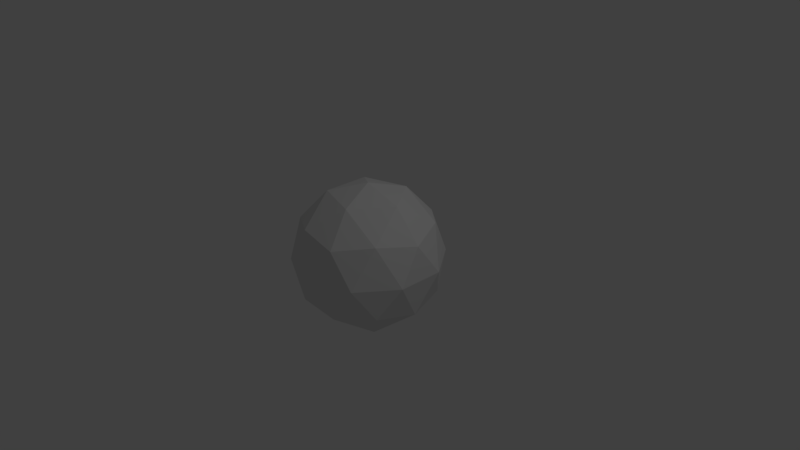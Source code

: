 # Source: Boulder.blend  (saved by Blender 2.78.0; exported with 4.5.12 LTS)
import bpy
from mathutils import Matrix  # noqa: F401  (used for matrix-valued properties, if any)

bpy.ops.wm.read_factory_settings(use_empty=True)
scene = bpy.context.scene
scene.name = 'Scene'

# ---- collections
col_collection_1 = bpy.data.collections.new('Collection 1'); scene.collection.children.link(col_collection_1)

# ---- world
world_world = bpy.data.worlds.new('World'); scene.world = world_world
world_world.color = (0.05088, 0.05088, 0.05088)
world_world.use_sun_shadow = False
world_world.sun_shadow_jitter_overblur = 0.0
world_world.cycles.sampling_method = 'MANUAL'

# ---- cameras
cam_camera = bpy.data.cameras.new('Camera')
cam_camera.clip_end = 100.0
cam_camera.lens = 35.0
cam_camera.sensor_width = 32.0
cam_camera.sensor_height = 18.0
cam_camera.ortho_scale = 7.314
cam_camera.dof.focus_distance = 0.0
cam_camera.dof.aperture_fstop = 128.0

# ---- lights
light_lamp = bpy.data.lights.new('Lamp', 'POINT')
light_lamp.transmission_factor = 0.0
light_lamp.cutoff_distance = 30.0
light_lamp.energy = 100.0
light_lamp.shadow_buffer_clip_start = 1.001
light_lamp.shadow_soft_size = 0.1
light_lamp.shadow_maximum_resolution = 0.006
light_lamp.use_absolute_resolution = True

# ---- meshes
me_icosphere = bpy.data.meshes.new('Icosphere')
me_icosphere.from_pydata([(0.0, 0.0, -1.0), (0.7236, -0.5257, -0.4472), (-0.2764, -0.8506, -0.4472), (-0.8944, 0.0, -0.4472), (-0.2764, 0.8506, -0.4472), (0.7236, 0.5257, -0.4472), (0.2764, -0.8506, 0.4472), (-0.7236, -0.5257, 0.4472), (-0.7236, 0.5257, 0.4472), (0.2764, 0.8506, 0.4472), (0.8944, 0.0, 0.4472), (0.0, 0.0, 1.0), (-0.1625, -0.5, -0.8507), (0.4253, -0.309, -0.8507), (0.2629, -0.809, -0.5257), (0.8506, 0.0, -0.5257), (0.4253, 0.309, -0.8507), (-0.5257, 0.0, -0.8507), (-0.6882, -0.5, -0.5257), (-0.1625, 0.5, -0.8507), (-0.6882, 0.5, -0.5257), (0.2629, 0.809, -0.5257), (0.9511, -0.309, 0.0), (0.9511, 0.309, 0.0), (0.0, -1.0, 0.0), (0.5878, -0.809, 0.0), (-0.9511, -0.309, 0.0), (-0.5878, -0.809, 0.0), (-0.5878, 0.809, 0.0), (-0.9511, 0.309, 0.0), (0.5878, 0.809, 0.0), (0.0, 1.0, 0.0), (0.6882, -0.5, 0.5257), (-0.2629, -0.809, 0.5257), (-0.8506, 0.0, 0.5257), (-0.2629, 0.809, 0.5257), (0.6882, 0.5, 0.5257), (0.1625, -0.5, 0.8507), (0.5257, 0.0, 0.8507), (-0.4253, -0.309, 0.8507), (-0.4253, 0.309, 0.8507), (0.1625, 0.5, 0.8507)], [], [(0, 13, 12), (1, 13, 15), (0, 12, 17), (0, 17, 19), (0, 19, 16), (1, 15, 22), (2, 14, 24), (3, 18, 26), (4, 20, 28), (5, 21, 30), (1, 22, 25), (2, 24, 27), (3, 26, 29), (4, 28, 31), (5, 30, 23), (6, 32, 37), (7, 33, 39), (8, 34, 40), (9, 35, 41), (10, 36, 38), (38, 41, 11), (38, 36, 41), (36, 9, 41), (41, 40, 11), (41, 35, 40), (35, 8, 40), (40, 39, 11), (40, 34, 39), (34, 7, 39), (39, 37, 11), (39, 33, 37), (33, 6, 37), (37, 38, 11), (37, 32, 38), (32, 10, 38), (23, 36, 10), (23, 30, 36), (30, 9, 36), (31, 35, 9), (31, 28, 35), (28, 8, 35), (29, 34, 8), (29, 26, 34), (26, 7, 34), (27, 33, 7), (27, 24, 33), (24, 6, 33), (25, 32, 6), (25, 22, 32), (22, 10, 32), (30, 31, 9), (30, 21, 31), (21, 4, 31), (28, 29, 8), (28, 20, 29), (20, 3, 29), (26, 27, 7), (26, 18, 27), (18, 2, 27), (24, 25, 6), (24, 14, 25), (14, 1, 25), (22, 23, 10), (22, 15, 23), (15, 5, 23), (16, 21, 5), (16, 19, 21), (19, 4, 21), (19, 20, 4), (19, 17, 20), (17, 3, 20), (17, 18, 3), (17, 12, 18), (12, 2, 18), (15, 16, 5), (15, 13, 16), (13, 0, 16), (12, 14, 2), (12, 13, 14), (13, 1, 14)])
me_icosphere.use_remesh_preserve_volume = False
me_icosphere.use_remesh_preserve_attributes = False
me_icosphere.use_mirror_vertex_groups = False
me_icosphere.update()

# ---- objects
ob_icosphere = bpy.data.objects.new('Icosphere', me_icosphere)
ob_lamp = bpy.data.objects.new('Lamp', light_lamp)
ob_camera = bpy.data.objects.new('Camera', cam_camera)

# ---- transforms, parenting, visibility, modifiers, constraints
ob_icosphere.location = (0.0, 0.0, 0.0)
ob_icosphere.lineart.crease_threshold = 0.0
ob_lamp.location = (4.076, 1.005, 5.904)
ob_lamp.rotation_euler = (0.6503, 0.05522, 1.866)
ob_lamp.lock_rotations_4d = False
ob_lamp.empty_display_type = 'ARROWS'
ob_lamp.color = (0.0, 0.0, 0.0, 0.0)
ob_lamp.lineart.crease_threshold = 0.0
ob_camera.location = (7.481, -6.508, 5.344)
ob_camera.rotation_euler = (1.109, 0.0, 0.8149)
ob_camera.lock_rotations_4d = False
ob_camera.empty_display_type = 'ARROWS'
ob_camera.color = (0.0, 0.0, 0.0, 0.0)
ob_camera.display_type = 'WIRE'
ob_camera.lineart.crease_threshold = 0.0

# ---- collection membership
col_collection_1.objects.link(ob_icosphere)
col_collection_1.objects.link(ob_lamp)
col_collection_1.objects.link(ob_camera)

# ---- scene / render settings (as saved in the file)
scene.camera = ob_camera
scene.frame_start = 1; scene.frame_end = 250; scene.frame_set(1)
scene.render.engine = 'BLENDER_EEVEE_NEXT'
scene.render.resolution_percentage = 50
scene.render.dither_intensity = 0.0
scene.cycles.use_denoising = False
scene.cycles.samples = 128
scene.cycles.sampling_pattern = 'TABULATED_SOBOL'
scene.cycles.light_sampling_threshold = 0.0
scene.cycles.use_adaptive_sampling = False
scene.cycles.use_light_tree = False
scene.cycles.blur_glossy = 0.0
scene.cycles.sample_clamp_indirect = 0.0
scene.view_settings.view_transform = 'Standard'
bpy.context.view_layer.update()
